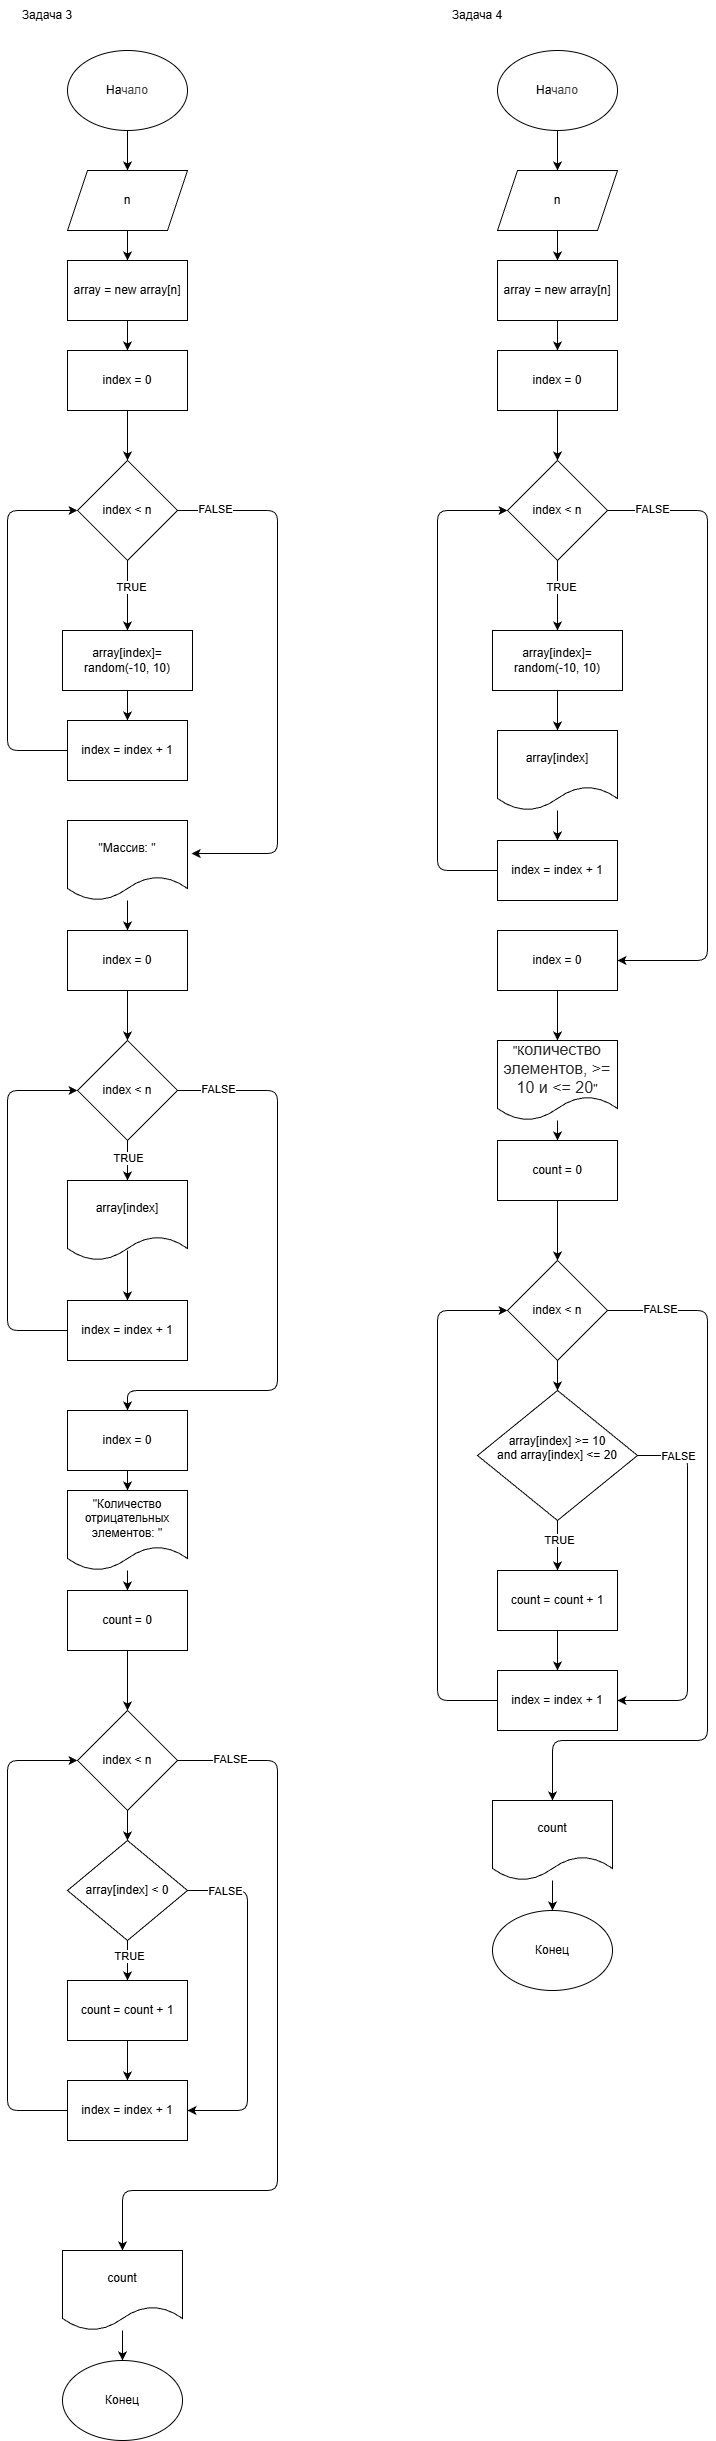

The diagram above was exported from draw.io. Its source (the exported page's mxGraphModel, read from the mxfile embedded in the PNG):
<mxGraphModel dx="1386" dy="806" grid="1" gridSize="10" guides="1" tooltips="1" connect="1" arrows="1" fold="1" page="1" pageScale="1" pageWidth="850" pageHeight="1100" math="0" shadow="0">
  <root>
    <mxCell id="0" />
    <mxCell id="1" parent="0" />
    <mxCell id="21" value="Задача 3" style="text;html=1;align=center;verticalAlign=middle;whiteSpace=wrap;rounded=0;" vertex="1" parent="1">
      <mxGeometry x="50" y="40" width="60" height="30" as="geometry" />
    </mxCell>
    <mxCell id="36" value="" style="edgeStyle=none;html=1;" edge="1" parent="1" source="37" target="39">
      <mxGeometry relative="1" as="geometry" />
    </mxCell>
    <mxCell id="37" value="На&lt;span style=&quot;color: rgb(63, 63, 63); background-color: transparent;&quot;&gt;чало&lt;/span&gt;" style="ellipse;whiteSpace=wrap;html=1;" vertex="1" parent="1">
      <mxGeometry x="100" y="90" width="120" height="80" as="geometry" />
    </mxCell>
    <mxCell id="38" value="" style="edgeStyle=none;html=1;" edge="1" parent="1" source="39" target="41">
      <mxGeometry relative="1" as="geometry" />
    </mxCell>
    <mxCell id="39" value="n" style="shape=parallelogram;perimeter=parallelogramPerimeter;whiteSpace=wrap;html=1;fixedSize=1;" vertex="1" parent="1">
      <mxGeometry x="100" y="210" width="120" height="60" as="geometry" />
    </mxCell>
    <mxCell id="40" value="" style="edgeStyle=none;html=1;" edge="1" parent="1" source="41" target="43">
      <mxGeometry relative="1" as="geometry" />
    </mxCell>
    <mxCell id="41" value="array = new array[n]" style="rounded=0;whiteSpace=wrap;html=1;" vertex="1" parent="1">
      <mxGeometry x="100" y="300" width="120" height="60" as="geometry" />
    </mxCell>
    <mxCell id="42" value="" style="edgeStyle=none;html=1;" edge="1" parent="1" source="43" target="48">
      <mxGeometry relative="1" as="geometry" />
    </mxCell>
    <mxCell id="43" value="index = 0" style="rounded=0;whiteSpace=wrap;html=1;" vertex="1" parent="1">
      <mxGeometry x="100" y="390" width="120" height="60" as="geometry" />
    </mxCell>
    <mxCell id="44" value="" style="edgeStyle=none;html=1;" edge="1" parent="1" source="48" target="50">
      <mxGeometry relative="1" as="geometry" />
    </mxCell>
    <mxCell id="45" value="TRUE" style="edgeLabel;html=1;align=center;verticalAlign=middle;resizable=0;points=[];" vertex="1" connectable="0" parent="44">
      <mxGeometry x="-0.2571" y="3" relative="1" as="geometry">
        <mxPoint as="offset" />
      </mxGeometry>
    </mxCell>
    <mxCell id="46" style="edgeStyle=none;html=1;entryX=1.035;entryY=0.413;entryDx=0;entryDy=0;entryPerimeter=0;" edge="1" parent="1" source="48" target="54">
      <mxGeometry relative="1" as="geometry">
        <Array as="points">
          <mxPoint x="310" y="550" />
          <mxPoint x="310" y="860" />
          <mxPoint x="310" y="893" />
        </Array>
      </mxGeometry>
    </mxCell>
    <mxCell id="47" value="FALSE" style="edgeLabel;html=1;align=center;verticalAlign=middle;resizable=0;points=[];" vertex="1" connectable="0" parent="46">
      <mxGeometry x="-0.861" y="2" relative="1" as="geometry">
        <mxPoint as="offset" />
      </mxGeometry>
    </mxCell>
    <mxCell id="48" value="index &amp;lt; n" style="rhombus;whiteSpace=wrap;html=1;" vertex="1" parent="1">
      <mxGeometry x="110" y="500" width="100" height="100" as="geometry" />
    </mxCell>
    <mxCell id="49" value="" style="edgeStyle=none;html=1;" edge="1" parent="1" source="50" target="52">
      <mxGeometry relative="1" as="geometry" />
    </mxCell>
    <mxCell id="50" value="array[index]=&lt;div&gt;random(-10, 10)&lt;/div&gt;" style="rounded=0;whiteSpace=wrap;html=1;" vertex="1" parent="1">
      <mxGeometry x="95" y="670" width="130" height="60" as="geometry" />
    </mxCell>
    <mxCell id="51" style="edgeStyle=none;html=1;entryX=0;entryY=0.5;entryDx=0;entryDy=0;" edge="1" parent="1" source="52" target="48">
      <mxGeometry relative="1" as="geometry">
        <Array as="points">
          <mxPoint x="40" y="790" />
          <mxPoint x="40" y="550" />
        </Array>
      </mxGeometry>
    </mxCell>
    <mxCell id="52" value="index = index + 1" style="rounded=0;whiteSpace=wrap;html=1;" vertex="1" parent="1">
      <mxGeometry x="100" y="760" width="120" height="60" as="geometry" />
    </mxCell>
    <mxCell id="53" value="" style="edgeStyle=none;html=1;" edge="1" parent="1" source="54" target="56">
      <mxGeometry relative="1" as="geometry" />
    </mxCell>
    <mxCell id="54" value="&quot;Массив: &quot;" style="shape=document;whiteSpace=wrap;html=1;boundedLbl=1;" vertex="1" parent="1">
      <mxGeometry x="100" y="860" width="120" height="80" as="geometry" />
    </mxCell>
    <mxCell id="55" value="" style="edgeStyle=none;html=1;" edge="1" parent="1" source="56" target="61">
      <mxGeometry relative="1" as="geometry" />
    </mxCell>
    <mxCell id="56" value="index = 0" style="rounded=0;whiteSpace=wrap;html=1;" vertex="1" parent="1">
      <mxGeometry x="100" y="970" width="120" height="60" as="geometry" />
    </mxCell>
    <mxCell id="57" style="edgeStyle=none;html=1;entryX=0.5;entryY=0;entryDx=0;entryDy=0;" edge="1" parent="1" source="61" target="67">
      <mxGeometry relative="1" as="geometry">
        <mxPoint x="160" y="1450" as="targetPoint" />
        <Array as="points">
          <mxPoint x="310" y="1130" />
          <mxPoint x="310" y="1430" />
          <mxPoint x="160" y="1430" />
        </Array>
      </mxGeometry>
    </mxCell>
    <mxCell id="58" value="FALSE" style="edgeLabel;html=1;align=center;verticalAlign=middle;resizable=0;points=[];" vertex="1" connectable="0" parent="57">
      <mxGeometry x="-0.861" y="2" relative="1" as="geometry">
        <mxPoint as="offset" />
      </mxGeometry>
    </mxCell>
    <mxCell id="59" value="" style="edgeStyle=none;html=1;" edge="1" parent="1" source="61" target="65">
      <mxGeometry relative="1" as="geometry" />
    </mxCell>
    <mxCell id="60" value="TRUE" style="edgeLabel;html=1;align=center;verticalAlign=middle;resizable=0;points=[];" vertex="1" connectable="0" parent="59">
      <mxGeometry x="-0.1417" relative="1" as="geometry">
        <mxPoint as="offset" />
      </mxGeometry>
    </mxCell>
    <mxCell id="61" value="index &amp;lt; n" style="rhombus;whiteSpace=wrap;html=1;" vertex="1" parent="1">
      <mxGeometry x="110" y="1080" width="100" height="100" as="geometry" />
    </mxCell>
    <mxCell id="62" value="" style="edgeStyle=none;html=1;exitX=0.5;exitY=0.875;exitDx=0;exitDy=0;exitPerimeter=0;" edge="1" parent="1" source="65" target="64">
      <mxGeometry relative="1" as="geometry">
        <mxPoint x="160" y="1310.0000000000002" as="sourcePoint" />
      </mxGeometry>
    </mxCell>
    <mxCell id="63" style="edgeStyle=none;html=1;entryX=0;entryY=0.5;entryDx=0;entryDy=0;" edge="1" parent="1" source="64" target="61">
      <mxGeometry relative="1" as="geometry">
        <Array as="points">
          <mxPoint x="40" y="1370" />
          <mxPoint x="40" y="1130" />
        </Array>
      </mxGeometry>
    </mxCell>
    <mxCell id="64" value="index = index + 1" style="rounded=0;whiteSpace=wrap;html=1;" vertex="1" parent="1">
      <mxGeometry x="100" y="1340" width="120" height="60" as="geometry" />
    </mxCell>
    <mxCell id="65" value="&lt;span style=&quot;color: rgb(0, 0, 0);&quot;&gt;array[index]&lt;/span&gt;" style="shape=document;whiteSpace=wrap;html=1;boundedLbl=1;" vertex="1" parent="1">
      <mxGeometry x="100" y="1220" width="120" height="80" as="geometry" />
    </mxCell>
    <mxCell id="66" value="" style="edgeStyle=none;html=1;" edge="1" parent="1" source="67" target="83">
      <mxGeometry relative="1" as="geometry" />
    </mxCell>
    <mxCell id="67" value="index = 0" style="rounded=0;whiteSpace=wrap;html=1;" vertex="1" parent="1">
      <mxGeometry x="100" y="1450" width="120" height="60" as="geometry" />
    </mxCell>
    <mxCell id="96" value="" style="edgeStyle=none;html=1;" edge="1" parent="1" source="78" target="88">
      <mxGeometry relative="1" as="geometry" />
    </mxCell>
    <mxCell id="78" value="count = 0" style="rounded=0;whiteSpace=wrap;html=1;" vertex="1" parent="1">
      <mxGeometry x="100" y="1630" width="120" height="60" as="geometry" />
    </mxCell>
    <mxCell id="82" value="" style="edgeStyle=none;html=1;" edge="1" parent="1" source="83" target="78">
      <mxGeometry relative="1" as="geometry" />
    </mxCell>
    <mxCell id="83" value="&quot;Количество отрицательных элементов: &quot;" style="shape=document;whiteSpace=wrap;html=1;boundedLbl=1;" vertex="1" parent="1">
      <mxGeometry x="100" y="1530" width="120" height="80" as="geometry" />
    </mxCell>
    <mxCell id="84" style="edgeStyle=none;html=1;entryX=0.5;entryY=0;entryDx=0;entryDy=0;" edge="1" parent="1" source="88" target="93">
      <mxGeometry relative="1" as="geometry">
        <mxPoint x="160" y="2120" as="targetPoint" />
        <Array as="points">
          <mxPoint x="310" y="1800" />
          <mxPoint x="310" y="2070" />
          <mxPoint x="310" y="2230" />
          <mxPoint x="155" y="2230" />
        </Array>
      </mxGeometry>
    </mxCell>
    <mxCell id="85" value="FALSE" style="edgeLabel;html=1;align=center;verticalAlign=middle;resizable=0;points=[];" vertex="1" connectable="0" parent="84">
      <mxGeometry x="-0.861" y="2" relative="1" as="geometry">
        <mxPoint as="offset" />
      </mxGeometry>
    </mxCell>
    <mxCell id="98" value="" style="edgeStyle=none;html=1;" edge="1" parent="1" source="88" target="97">
      <mxGeometry relative="1" as="geometry" />
    </mxCell>
    <mxCell id="88" value="index &amp;lt; n" style="rhombus;whiteSpace=wrap;html=1;" vertex="1" parent="1">
      <mxGeometry x="110" y="1750" width="100" height="100" as="geometry" />
    </mxCell>
    <mxCell id="89" style="edgeStyle=none;html=1;entryX=0;entryY=0.5;entryDx=0;entryDy=0;" edge="1" parent="1" source="90" target="88">
      <mxGeometry relative="1" as="geometry">
        <Array as="points">
          <mxPoint x="40" y="2150" />
          <mxPoint x="40" y="1800" />
        </Array>
      </mxGeometry>
    </mxCell>
    <mxCell id="90" value="index = index + 1" style="rounded=0;whiteSpace=wrap;html=1;" vertex="1" parent="1">
      <mxGeometry x="100" y="2120" width="120" height="60" as="geometry" />
    </mxCell>
    <mxCell id="91" value="Конец" style="ellipse;whiteSpace=wrap;html=1;" vertex="1" parent="1">
      <mxGeometry x="95" y="2400" width="120" height="80" as="geometry" />
    </mxCell>
    <mxCell id="92" value="" style="edgeStyle=none;html=1;" edge="1" parent="1" source="93" target="91">
      <mxGeometry relative="1" as="geometry" />
    </mxCell>
    <mxCell id="93" value="count" style="shape=document;whiteSpace=wrap;html=1;boundedLbl=1;" vertex="1" parent="1">
      <mxGeometry x="95" y="2290" width="120" height="80" as="geometry" />
    </mxCell>
    <mxCell id="94" value="" style="edgeStyle=none;html=1;" edge="1" parent="1" source="95" target="90">
      <mxGeometry relative="1" as="geometry" />
    </mxCell>
    <mxCell id="95" value="count = count + 1" style="rounded=0;whiteSpace=wrap;html=1;" vertex="1" parent="1">
      <mxGeometry x="100" y="2020" width="120" height="60" as="geometry" />
    </mxCell>
    <mxCell id="99" value="" style="edgeStyle=none;html=1;" edge="1" parent="1" source="97" target="95">
      <mxGeometry relative="1" as="geometry" />
    </mxCell>
    <mxCell id="100" value="TRUE" style="edgeLabel;html=1;align=center;verticalAlign=middle;resizable=0;points=[];" vertex="1" connectable="0" parent="99">
      <mxGeometry x="-0.25" y="1" relative="1" as="geometry">
        <mxPoint as="offset" />
      </mxGeometry>
    </mxCell>
    <mxCell id="101" style="edgeStyle=none;html=1;entryX=1;entryY=0.5;entryDx=0;entryDy=0;" edge="1" parent="1" source="97" target="90">
      <mxGeometry relative="1" as="geometry">
        <Array as="points">
          <mxPoint x="280" y="1930" />
          <mxPoint x="280" y="2150" />
        </Array>
      </mxGeometry>
    </mxCell>
    <mxCell id="102" value="FALSE" style="edgeLabel;html=1;align=center;verticalAlign=middle;resizable=0;points=[];" vertex="1" connectable="0" parent="101">
      <mxGeometry x="-0.7824" relative="1" as="geometry">
        <mxPoint as="offset" />
      </mxGeometry>
    </mxCell>
    <mxCell id="97" value="array[index] &amp;lt; 0" style="rhombus;whiteSpace=wrap;html=1;" vertex="1" parent="1">
      <mxGeometry x="100" y="1880" width="120" height="100" as="geometry" />
    </mxCell>
    <mxCell id="103" value="Задача 4" style="text;html=1;align=center;verticalAlign=middle;whiteSpace=wrap;rounded=0;" vertex="1" parent="1">
      <mxGeometry x="480" y="40" width="60" height="30" as="geometry" />
    </mxCell>
    <mxCell id="104" value="" style="edgeStyle=none;html=1;" edge="1" source="105" target="107" parent="1">
      <mxGeometry relative="1" as="geometry" />
    </mxCell>
    <mxCell id="105" value="На&lt;span style=&quot;color: rgb(63, 63, 63); background-color: transparent;&quot;&gt;чало&lt;/span&gt;" style="ellipse;whiteSpace=wrap;html=1;" vertex="1" parent="1">
      <mxGeometry x="530" y="90" width="120" height="80" as="geometry" />
    </mxCell>
    <mxCell id="106" value="" style="edgeStyle=none;html=1;" edge="1" source="107" target="109" parent="1">
      <mxGeometry relative="1" as="geometry" />
    </mxCell>
    <mxCell id="107" value="n" style="shape=parallelogram;perimeter=parallelogramPerimeter;whiteSpace=wrap;html=1;fixedSize=1;" vertex="1" parent="1">
      <mxGeometry x="530" y="210" width="120" height="60" as="geometry" />
    </mxCell>
    <mxCell id="108" value="" style="edgeStyle=none;html=1;" edge="1" source="109" target="111" parent="1">
      <mxGeometry relative="1" as="geometry" />
    </mxCell>
    <mxCell id="109" value="array = new array[n]" style="rounded=0;whiteSpace=wrap;html=1;" vertex="1" parent="1">
      <mxGeometry x="530" y="300" width="120" height="60" as="geometry" />
    </mxCell>
    <mxCell id="110" value="" style="edgeStyle=none;html=1;" edge="1" source="111" target="116" parent="1">
      <mxGeometry relative="1" as="geometry" />
    </mxCell>
    <mxCell id="111" value="index = 0" style="rounded=0;whiteSpace=wrap;html=1;" vertex="1" parent="1">
      <mxGeometry x="530" y="390" width="120" height="60" as="geometry" />
    </mxCell>
    <mxCell id="112" value="" style="edgeStyle=none;html=1;" edge="1" source="116" target="118" parent="1">
      <mxGeometry relative="1" as="geometry" />
    </mxCell>
    <mxCell id="113" value="TRUE" style="edgeLabel;html=1;align=center;verticalAlign=middle;resizable=0;points=[];" vertex="1" connectable="0" parent="112">
      <mxGeometry x="-0.2571" y="3" relative="1" as="geometry">
        <mxPoint as="offset" />
      </mxGeometry>
    </mxCell>
    <mxCell id="114" style="edgeStyle=none;html=1;entryX=1;entryY=0.5;entryDx=0;entryDy=0;" edge="1" source="116" target="124" parent="1">
      <mxGeometry relative="1" as="geometry">
        <Array as="points">
          <mxPoint x="740" y="550" />
          <mxPoint x="740" y="860" />
          <mxPoint x="740" y="1000" />
        </Array>
        <mxPoint x="844.1999999999998" y="943.04" as="targetPoint" />
      </mxGeometry>
    </mxCell>
    <mxCell id="115" value="FALSE" style="edgeLabel;html=1;align=center;verticalAlign=middle;resizable=0;points=[];" vertex="1" connectable="0" parent="114">
      <mxGeometry x="-0.861" y="2" relative="1" as="geometry">
        <mxPoint as="offset" />
      </mxGeometry>
    </mxCell>
    <mxCell id="116" value="index &amp;lt; n" style="rhombus;whiteSpace=wrap;html=1;" vertex="1" parent="1">
      <mxGeometry x="540" y="500" width="100" height="100" as="geometry" />
    </mxCell>
    <mxCell id="157" value="" style="edgeStyle=none;html=1;" edge="1" parent="1" source="118" target="156">
      <mxGeometry relative="1" as="geometry" />
    </mxCell>
    <mxCell id="118" value="array[index]=&lt;div&gt;random(-10, 10)&lt;/div&gt;" style="rounded=0;whiteSpace=wrap;html=1;" vertex="1" parent="1">
      <mxGeometry x="525" y="670" width="130" height="60" as="geometry" />
    </mxCell>
    <mxCell id="119" style="edgeStyle=none;html=1;entryX=0;entryY=0.5;entryDx=0;entryDy=0;" edge="1" source="120" target="116" parent="1">
      <mxGeometry relative="1" as="geometry">
        <Array as="points">
          <mxPoint x="470" y="910" />
          <mxPoint x="470" y="550" />
        </Array>
      </mxGeometry>
    </mxCell>
    <mxCell id="120" value="index = index + 1" style="rounded=0;whiteSpace=wrap;html=1;" vertex="1" parent="1">
      <mxGeometry x="530" y="880" width="120" height="60" as="geometry" />
    </mxCell>
    <mxCell id="159" value="" style="edgeStyle=none;html=1;" edge="1" parent="1" source="124" target="139">
      <mxGeometry relative="1" as="geometry" />
    </mxCell>
    <mxCell id="124" value="index = 0" style="rounded=0;whiteSpace=wrap;html=1;" vertex="1" parent="1">
      <mxGeometry x="530" y="970" width="120" height="60" as="geometry" />
    </mxCell>
    <mxCell id="136" value="" style="edgeStyle=none;html=1;" edge="1" source="137" target="143" parent="1">
      <mxGeometry relative="1" as="geometry" />
    </mxCell>
    <mxCell id="137" value="count = 0" style="rounded=0;whiteSpace=wrap;html=1;" vertex="1" parent="1">
      <mxGeometry x="530" y="1180" width="120" height="60" as="geometry" />
    </mxCell>
    <mxCell id="138" value="" style="edgeStyle=none;html=1;" edge="1" source="139" target="137" parent="1">
      <mxGeometry relative="1" as="geometry" />
    </mxCell>
    <mxCell id="139" value="&quot;К&lt;span style=&quot;transition: box-shadow 0.15s ease-in-out; box-sizing: border-box; line-height: inherit; color: rgb(34, 34, 34); font-family: Roboto, sans-serif; font-size: 16px; text-align: start; background-color: rgb(255, 255, 255);&quot;&gt;оличество элементов, &amp;gt;= 10 и &amp;lt;= 20&lt;/span&gt;&quot;" style="shape=document;whiteSpace=wrap;html=1;boundedLbl=1;" vertex="1" parent="1">
      <mxGeometry x="530" y="1080" width="120" height="80" as="geometry" />
    </mxCell>
    <mxCell id="140" style="edgeStyle=none;html=1;entryX=0.5;entryY=0;entryDx=0;entryDy=0;" edge="1" source="143" target="148" parent="1">
      <mxGeometry relative="1" as="geometry">
        <mxPoint x="590" y="1670" as="targetPoint" />
        <Array as="points">
          <mxPoint x="740" y="1350" />
          <mxPoint x="740" y="1620" />
          <mxPoint x="740" y="1780" />
          <mxPoint x="585" y="1780" />
        </Array>
      </mxGeometry>
    </mxCell>
    <mxCell id="141" value="FALSE" style="edgeLabel;html=1;align=center;verticalAlign=middle;resizable=0;points=[];" vertex="1" connectable="0" parent="140">
      <mxGeometry x="-0.861" y="2" relative="1" as="geometry">
        <mxPoint as="offset" />
      </mxGeometry>
    </mxCell>
    <mxCell id="142" value="" style="edgeStyle=none;html=1;" edge="1" source="143" target="155" parent="1">
      <mxGeometry relative="1" as="geometry" />
    </mxCell>
    <mxCell id="143" value="index &amp;lt; n" style="rhombus;whiteSpace=wrap;html=1;" vertex="1" parent="1">
      <mxGeometry x="540" y="1300" width="100" height="100" as="geometry" />
    </mxCell>
    <mxCell id="144" style="edgeStyle=none;html=1;entryX=0;entryY=0.5;entryDx=0;entryDy=0;" edge="1" source="145" target="143" parent="1">
      <mxGeometry relative="1" as="geometry">
        <Array as="points">
          <mxPoint x="470" y="1740" />
          <mxPoint x="470" y="1350" />
        </Array>
      </mxGeometry>
    </mxCell>
    <mxCell id="145" value="index = index + 1" style="rounded=0;whiteSpace=wrap;html=1;" vertex="1" parent="1">
      <mxGeometry x="530" y="1710" width="120" height="60" as="geometry" />
    </mxCell>
    <mxCell id="146" value="Конец" style="ellipse;whiteSpace=wrap;html=1;" vertex="1" parent="1">
      <mxGeometry x="525" y="1950" width="120" height="80" as="geometry" />
    </mxCell>
    <mxCell id="147" value="" style="edgeStyle=none;html=1;" edge="1" source="148" target="146" parent="1">
      <mxGeometry relative="1" as="geometry" />
    </mxCell>
    <mxCell id="148" value="count" style="shape=document;whiteSpace=wrap;html=1;boundedLbl=1;" vertex="1" parent="1">
      <mxGeometry x="525" y="1840" width="120" height="80" as="geometry" />
    </mxCell>
    <mxCell id="149" value="" style="edgeStyle=none;html=1;" edge="1" source="150" target="145" parent="1">
      <mxGeometry relative="1" as="geometry" />
    </mxCell>
    <mxCell id="150" value="count = count + 1" style="rounded=0;whiteSpace=wrap;html=1;" vertex="1" parent="1">
      <mxGeometry x="530" y="1610" width="120" height="60" as="geometry" />
    </mxCell>
    <mxCell id="151" value="" style="edgeStyle=none;html=1;" edge="1" source="155" target="150" parent="1">
      <mxGeometry relative="1" as="geometry" />
    </mxCell>
    <mxCell id="152" value="TRUE" style="edgeLabel;html=1;align=center;verticalAlign=middle;resizable=0;points=[];" vertex="1" connectable="0" parent="151">
      <mxGeometry x="-0.25" y="1" relative="1" as="geometry">
        <mxPoint as="offset" />
      </mxGeometry>
    </mxCell>
    <mxCell id="153" style="edgeStyle=none;html=1;entryX=1;entryY=0.5;entryDx=0;entryDy=0;" edge="1" source="155" target="145" parent="1">
      <mxGeometry relative="1" as="geometry">
        <Array as="points">
          <mxPoint x="720" y="1495" />
          <mxPoint x="720" y="1740" />
        </Array>
      </mxGeometry>
    </mxCell>
    <mxCell id="154" value="FALSE" style="edgeLabel;html=1;align=center;verticalAlign=middle;resizable=0;points=[];" vertex="1" connectable="0" parent="153">
      <mxGeometry x="-0.7824" relative="1" as="geometry">
        <mxPoint as="offset" />
      </mxGeometry>
    </mxCell>
    <mxCell id="155" value="array[index] &amp;gt;= 10&lt;div&gt;and&amp;nbsp;&lt;span style=&quot;color: rgb(0, 0, 0); background-color: transparent;&quot;&gt;array[index] &amp;lt;= 20&lt;/span&gt;&lt;/div&gt;&lt;div&gt;&lt;span style=&quot;color: rgb(0, 0, 0); background-color: transparent;&quot;&gt;&lt;br&gt;&lt;/span&gt;&lt;/div&gt;" style="rhombus;whiteSpace=wrap;html=1;" vertex="1" parent="1">
      <mxGeometry x="510" y="1430" width="160" height="130" as="geometry" />
    </mxCell>
    <mxCell id="158" value="" style="edgeStyle=none;html=1;" edge="1" parent="1" source="156" target="120">
      <mxGeometry relative="1" as="geometry" />
    </mxCell>
    <mxCell id="156" value="&lt;span style=&quot;color: rgb(0, 0, 0);&quot;&gt;array[index]&lt;/span&gt;" style="shape=document;whiteSpace=wrap;html=1;boundedLbl=1;" vertex="1" parent="1">
      <mxGeometry x="530" y="770" width="120" height="80" as="geometry" />
    </mxCell>
  </root>
</mxGraphModel>